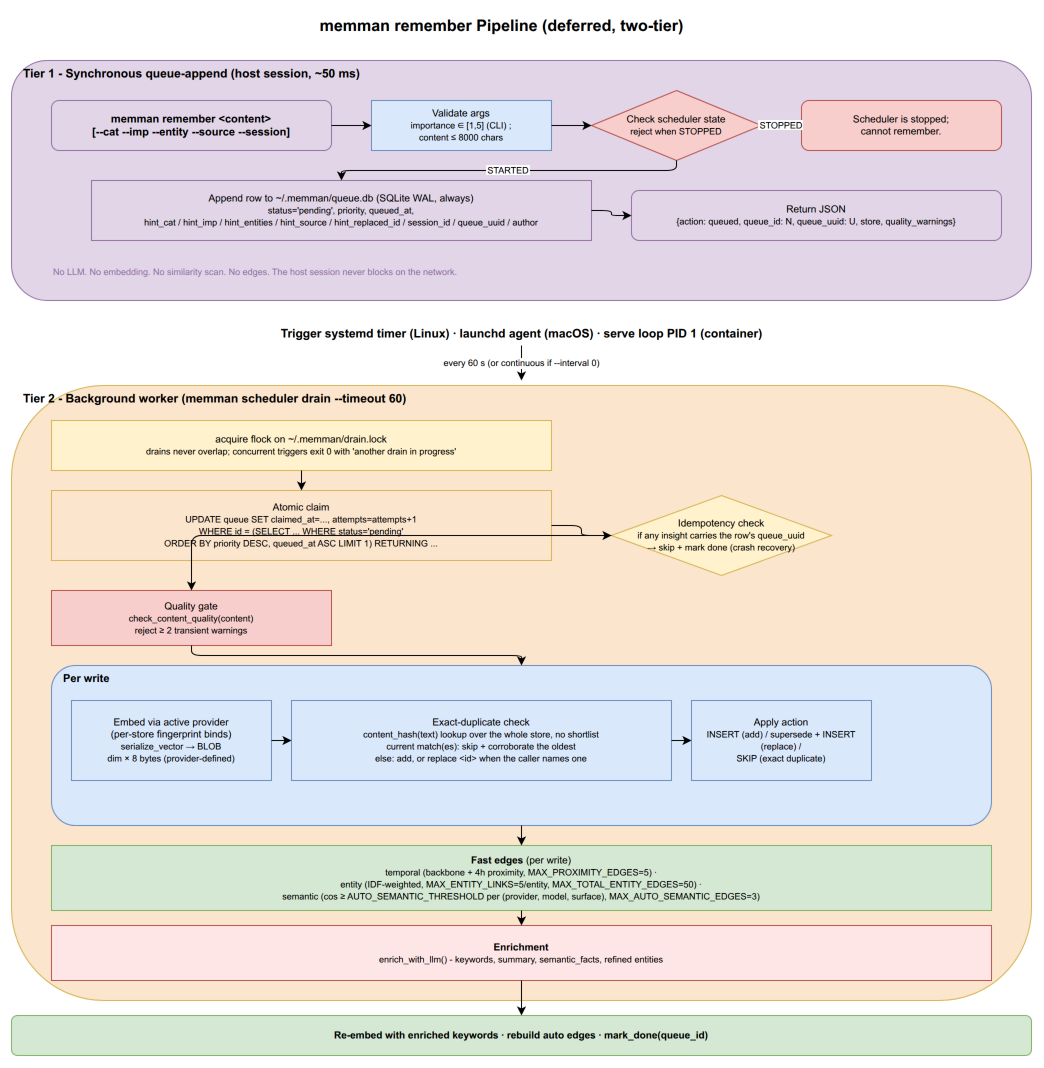

The diagram above was exported from draw.io. Its source (the exported page's mxGraphModel, read from the mxfile embedded in the PNG):
<mxGraphModel dx="1422" dy="1400" grid="1" gridSize="10" guides="1" tooltips="1" connect="1" arrows="1" fold="1" page="1" pageScale="1" pageWidth="1100" pageHeight="1500" math="0" shadow="0">
  <root>
    <mxCell id="0" />
    <mxCell id="1" parent="0" />
    <mxCell id="r_title" value="&lt;b&gt;memman remember Pipeline (deferred, two-tier)&lt;/b&gt;" style="text;html=1;align=center;verticalAlign=middle;fontSize=16;strokeColor=none;fillColor=none;" vertex="1" parent="1">
      <mxGeometry x="280" y="10" width="500" height="30" as="geometry" />
    </mxCell>
    <mxCell id="t1_box" value="&lt;b&gt;Tier 1 - Synchronous queue-append (host session, ~50 ms)&lt;/b&gt;" style="rounded=1;whiteSpace=wrap;html=1;fillColor=#e1d5e7;strokeColor=#9673a6;verticalAlign=top;fontSize=12;align=left;spacingLeft=10;" vertex="1" parent="1">
      <mxGeometry x="40" y="60" width="1020" height="240" as="geometry" />
    </mxCell>
    <mxCell id="r_start" value="memman remember &amp;lt;content&amp;gt;&lt;br&gt;[--cat --imp --entity --source --session]" style="rounded=1;whiteSpace=wrap;html=1;fillColor=#e1d5e7;strokeColor=#9673a6;fontSize=11;fontStyle=1;" vertex="1" parent="1">
      <mxGeometry x="80" y="100" width="280" height="50" as="geometry" />
    </mxCell>
    <mxCell id="r_validate" value="Validate args&lt;br&gt;&lt;font style=&quot;font-size:9px&quot;&gt;importance ∈ [1,5] (CLI) ;&lt;br&gt;content ≤ 8000 chars&lt;/font&gt;" style="rounded=0;whiteSpace=wrap;html=1;fillColor=#dae8fc;strokeColor=#6c8ebf;fontSize=10;" vertex="1" parent="1">
      <mxGeometry x="400" y="100" width="180" height="50" as="geometry" />
    </mxCell>
    <mxCell id="r_check_state" value="Check scheduler state&lt;br&gt;&lt;font style=&quot;font-size:9px&quot;&gt;reject when STOPPED&lt;/font&gt;" style="rhombus;whiteSpace=wrap;html=1;fillColor=#f8cecc;strokeColor=#b85450;fontSize=10;" vertex="1" parent="1">
      <mxGeometry x="620" y="90" width="170" height="70" as="geometry" />
    </mxCell>
    <mxCell id="r_reject" value="Scheduler is stopped;&lt;br&gt;cannot remember." style="rounded=1;whiteSpace=wrap;html=1;fillColor=#f8cecc;strokeColor=#b85450;fontSize=10;" vertex="1" parent="1">
      <mxGeometry x="830" y="100" width="200" height="50" as="geometry" />
    </mxCell>
    <mxCell id="r_enqueue" value="Append row to ~/.memman/queue.db (SQLite WAL, always)&lt;br&gt;&lt;font style=&quot;font-size:9px&quot;&gt;status='pending', priority, queued_at,&lt;br&gt;hint_cat / hint_imp / hint_entities / hint_source / hint_replaced_id / session_id / queue_uuid / author&lt;/font&gt;" style="rounded=0;whiteSpace=wrap;html=1;fillColor=#e1d5e7;strokeColor=#9673a6;fontSize=10;" vertex="1" parent="1">
      <mxGeometry x="120" y="180" width="500" height="60" as="geometry" />
    </mxCell>
    <mxCell id="r_return" value="Return JSON&lt;br&gt;&lt;font style=&quot;font-size:9px&quot;&gt;{action: queued, queue_id: N, queue_uuid: U, store, quality_warnings}&lt;/font&gt;" style="rounded=1;whiteSpace=wrap;html=1;fillColor=#e1d5e7;strokeColor=#9673a6;fontSize=10;" vertex="1" parent="1">
      <mxGeometry x="660" y="190" width="370" height="50" as="geometry" />
    </mxCell>
    <mxCell id="r_t1_note" value="&lt;font style=&quot;font-size:9px;color:#9673a6&quot;&gt;No LLM. No embedding. No similarity scan. No edges. The host session never blocks on the network.&lt;/font&gt;" style="text;html=1;align=left;fontSize=9;fillColor=none;strokeColor=none;fontColor=#9673a6;" vertex="1" parent="1">
      <mxGeometry x="80" y="260" width="900" height="30" as="geometry" />
    </mxCell>
    <mxCell id="r_e1" style="edgeStyle=orthogonalEdgeStyle;rounded=1;" edge="1" parent="1" source="r_start" target="r_validate">
      <mxGeometry relative="1" as="geometry" />
    </mxCell>
    <mxCell id="r_e2" style="edgeStyle=orthogonalEdgeStyle;rounded=1;" edge="1" parent="1" source="r_validate" target="r_check_state">
      <mxGeometry relative="1" as="geometry" />
    </mxCell>
    <mxCell id="r_e3" value="STOPPED" style="edgeStyle=orthogonalEdgeStyle;rounded=1;fontSize=9;strokeColor=#b85450;" edge="1" parent="1" source="r_check_state" target="r_reject">
      <mxGeometry relative="1" as="geometry" />
    </mxCell>
    <mxCell id="r_e4" value="STARTED" style="edgeStyle=orthogonalEdgeStyle;rounded=1;fontSize=9;" edge="1" parent="1" source="r_check_state" target="r_enqueue">
      <mxGeometry relative="1" as="geometry" />
    </mxCell>
    <mxCell id="r_e5" style="edgeStyle=orthogonalEdgeStyle;rounded=1;" edge="1" parent="1" source="r_enqueue" target="r_return">
      <mxGeometry relative="1" as="geometry" />
    </mxCell>
    <mxCell id="r_trigger" value="&lt;b&gt;Trigger&lt;/b&gt;  systemd timer (Linux)  ·  launchd agent (macOS)  ·  serve loop PID 1 (container)" style="text;html=1;align=center;fontSize=12;fillColor=none;strokeColor=none;fontStyle=1;" vertex="1" parent="1">
      <mxGeometry x="40" y="320" width="1020" height="20" as="geometry" />
    </mxCell>
    <mxCell id="r_trigger_arrow" value="every 60 s (or continuous if --interval 0)" style="endArrow=classic;html=1;exitX=0.5;exitY=1;exitDx=0;exitDy=0;entryX=0.5;entryY=0;entryDx=0;entryDy=0;fontSize=9;" edge="1" parent="1">
      <mxGeometry relative="1" as="geometry">
        <mxPoint x="550" y="345" as="sourcePoint" />
        <mxPoint x="550" y="380" as="targetPoint" />
      </mxGeometry>
    </mxCell>
    <mxCell id="t2_box" value="&lt;b&gt;Tier 2 - Background worker (memman scheduler drain --timeout 60)&lt;/b&gt;" style="rounded=1;whiteSpace=wrap;html=1;fillColor=#fce5cd;strokeColor=#d6b656;verticalAlign=top;fontSize=12;align=left;spacingLeft=10;" vertex="1" parent="1">
      <mxGeometry x="40" y="385" width="1020" height="615" as="geometry" />
    </mxCell>
    <mxCell id="r_lock" value="acquire flock on ~/.memman/drain.lock&lt;br&gt;&lt;font style=&quot;font-size:9px&quot;&gt;drains never overlap; concurrent triggers exit 0 with 'another drain in progress'&lt;/font&gt;" style="rounded=0;whiteSpace=wrap;html=1;fillColor=#fff2cc;strokeColor=#d6b656;fontSize=10;" vertex="1" parent="1">
      <mxGeometry x="80" y="420" width="500" height="50" as="geometry" />
    </mxCell>
    <mxCell id="r_claim" value="Atomic claim&lt;br&gt;&lt;font style=&quot;font-size:9px&quot;&gt;UPDATE queue SET claimed_at=..., attempts=attempts+1&lt;br&gt;WHERE id = (SELECT ... WHERE status='pending'&lt;br&gt;ORDER BY priority DESC, queued_at ASC LIMIT 1) RETURNING ...&lt;/font&gt;" style="rounded=0;whiteSpace=wrap;html=1;fillColor=#fce5cd;strokeColor=#d6b656;fontSize=10;" vertex="1" parent="1">
      <mxGeometry x="80" y="490" width="500" height="70" as="geometry" />
    </mxCell>
    <mxCell id="r_idem" value="Idempotency check&lt;br&gt;&lt;font style=&quot;font-size:9px&quot;&gt;if any insight carries the row's queue_uuid&lt;br&gt;→ skip + mark done (crash recovery)&lt;/font&gt;" style="rhombus;whiteSpace=wrap;html=1;fillColor=#fff2cc;strokeColor=#d6b656;fontSize=10;" vertex="1" parent="1">
      <mxGeometry x="640" y="495" width="220" height="80" as="geometry" />
    </mxCell>
    <mxCell id="r_qg" value="Quality gate&lt;br&gt;&lt;font style=&quot;font-size:9px&quot;&gt;check_content_quality(content)&lt;br&gt;reject ≥ 2 transient warnings&lt;/font&gt;" style="rounded=0;whiteSpace=wrap;html=1;fillColor=#f8cecc;strokeColor=#b85450;fontSize=10;" vertex="1" parent="1">
      <mxGeometry x="80" y="590" width="280" height="55" as="geometry" />
    </mxCell>
    <mxCell id="r_perfact" value="&lt;b&gt;Per write&lt;/b&gt;" style="rounded=1;whiteSpace=wrap;html=1;fillColor=#dae8fc;strokeColor=#6c8ebf;verticalAlign=top;fontSize=11;align=left;spacingLeft=10;" vertex="1" parent="1">
      <mxGeometry x="80" y="665" width="940" height="160" as="geometry" />
    </mxCell>
    <mxCell id="r_embed" value="Embed via active provider&lt;br&gt;(per-store fingerprint binds)&lt;br&gt;&lt;font style=&quot;font-size:9px&quot;&gt;serialize_vector → BLOB&lt;br&gt;dim × 8 bytes (provider-defined)&lt;/font&gt;" style="rounded=0;whiteSpace=wrap;html=1;fillColor=#dae8fc;strokeColor=#6c8ebf;fontSize=10;" vertex="1" parent="1">
      <mxGeometry x="100" y="700" width="200" height="80" as="geometry" />
    </mxCell>
    <mxCell id="r_recon" value="Exact-duplicate check&lt;br&gt;&lt;font style=&quot;font-size:9px&quot;&gt;content_hash(text) lookup over the whole store, no shortlist&lt;br&gt;current match(es): skip + corroborate the oldest&lt;br&gt;else: add, or replace &amp;lt;id&amp;gt; when the caller names one&lt;/font&gt;" style="rounded=0;whiteSpace=wrap;html=1;fillColor=#dae8fc;strokeColor=#6c8ebf;fontSize=10;" vertex="1" parent="1">
      <mxGeometry x="320" y="700" width="380" height="80" as="geometry" />
    </mxCell>
    <mxCell id="r_apply" value="Apply action&lt;br&gt;&lt;font style=&quot;font-size:9px&quot;&gt;INSERT (add) / supersede + INSERT (replace) /&lt;br&gt;SKIP (exact duplicate)&lt;/font&gt;" style="rounded=0;whiteSpace=wrap;html=1;fillColor=#dae8fc;strokeColor=#6c8ebf;fontSize=10;" vertex="1" parent="1">
      <mxGeometry x="720" y="700" width="180" height="80" as="geometry" />
    </mxCell>
    <mxCell id="r_e_pf1" style="edgeStyle=orthogonalEdgeStyle;rounded=1;" edge="1" parent="1" source="r_embed" target="r_recon">
      <mxGeometry relative="1" as="geometry" />
    </mxCell>
    <mxCell id="r_e_pf3" style="edgeStyle=orthogonalEdgeStyle;rounded=1;" edge="1" parent="1" source="r_recon" target="r_apply">
      <mxGeometry relative="1" as="geometry" />
    </mxCell>
    <mxCell id="r_fast" value="&lt;b&gt;Fast edges&lt;/b&gt; (per write)&lt;br&gt;&lt;font style=&quot;font-size:9px&quot;&gt;temporal (backbone + 4h proximity, MAX_PROXIMITY_EDGES=5) ·&lt;br&gt;entity (IDF-weighted, MAX_ENTITY_LINKS=5/entity, MAX_TOTAL_ENTITY_EDGES=50) ·&lt;br&gt;semantic (cos ≥ AUTO_SEMANTIC_THRESHOLD per (provider, model, surface), MAX_AUTO_SEMANTIC_EDGES=3)&lt;/font&gt;" style="rounded=0;whiteSpace=wrap;html=1;fillColor=#d5e8d4;strokeColor=#82b366;fontSize=10;" vertex="1" parent="1">
      <mxGeometry x="80" y="845" width="940" height="65" as="geometry" />
    </mxCell>
    <mxCell id="r_parallel" value="&lt;b&gt;Enrichment&lt;/b&gt;&lt;br&gt;&lt;font style=&quot;font-size:9px&quot;&gt;enrich_with_llm() - keywords, summary, semantic_facts, refined entities&lt;/font&gt;" style="rounded=0;whiteSpace=wrap;html=1;fillColor=#FFE6E6;strokeColor=#b85450;fontSize=10;" vertex="1" parent="1">
      <mxGeometry x="80" y="925" width="940" height="55" as="geometry" />
    </mxCell>
    <mxCell id="r_done" value="Re-embed with enriched keywords  ·  rebuild auto edges  ·  mark_done(queue_id)" style="rounded=1;whiteSpace=wrap;html=1;fillColor=#d5e8d4;strokeColor=#82b366;fontSize=10;fontStyle=1;" vertex="1" parent="1">
      <mxGeometry x="40" y="1015" width="1020" height="40" as="geometry" />
    </mxCell>
    <mxCell id="r_e_lock_claim" style="edgeStyle=orthogonalEdgeStyle;rounded=1;" edge="1" parent="1" source="r_lock" target="r_claim">
      <mxGeometry relative="1" as="geometry" />
    </mxCell>
    <mxCell id="r_e_claim_idem" style="edgeStyle=orthogonalEdgeStyle;rounded=1;" edge="1" parent="1" source="r_claim" target="r_idem">
      <mxGeometry relative="1" as="geometry" />
    </mxCell>
    <mxCell id="r_e_idem_qg" style="edgeStyle=orthogonalEdgeStyle;rounded=1;" edge="1" parent="1" source="r_idem" target="r_qg">
      <mxGeometry relative="1" as="geometry" />
    </mxCell>
    <mxCell id="r_e_qg_pf" style="edgeStyle=orthogonalEdgeStyle;rounded=1;" edge="1" parent="1" source="r_qg" target="r_perfact">
      <mxGeometry relative="1" as="geometry" />
    </mxCell>
    <mxCell id="r_e_pf_fast" style="edgeStyle=orthogonalEdgeStyle;rounded=1;" edge="1" parent="1" source="r_perfact" target="r_fast">
      <mxGeometry relative="1" as="geometry" />
    </mxCell>
    <mxCell id="r_e_fast_par" style="edgeStyle=orthogonalEdgeStyle;rounded=1;" edge="1" parent="1" source="r_fast" target="r_parallel">
      <mxGeometry relative="1" as="geometry" />
    </mxCell>
    <mxCell id="r_e_par_done" style="edgeStyle=orthogonalEdgeStyle;rounded=1;" edge="1" parent="1" source="r_parallel" target="r_done">
      <mxGeometry relative="1" as="geometry" />
    </mxCell>
  </root>
</mxGraphModel>